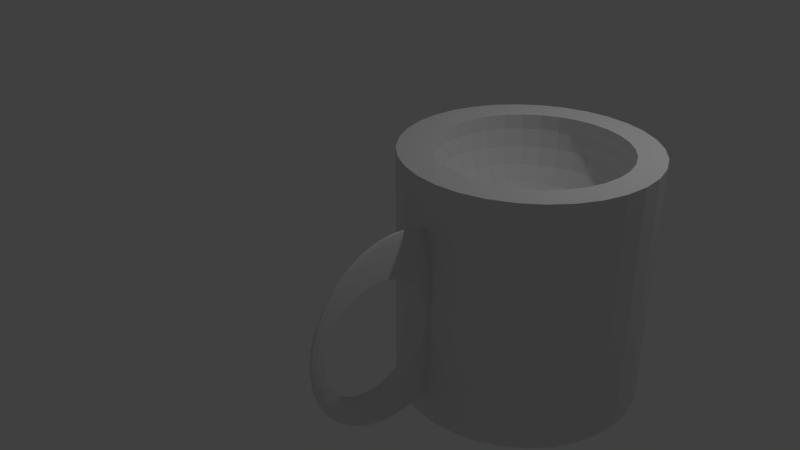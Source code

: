 # Source: Mug.blend  (saved by Blender 2.79.0; exported with 4.5.12 LTS)
import bpy
from mathutils import Matrix  # noqa: F401  (used for matrix-valued properties, if any)

bpy.ops.wm.read_factory_settings(use_empty=True)
scene = bpy.context.scene
scene.name = 'Scene'

# ---- collections
col_collection_1 = bpy.data.collections.new('Collection 1'); scene.collection.children.link(col_collection_1)

# ---- world
world_world = bpy.data.worlds.new('World'); scene.world = world_world
world_world.color = (0.05088, 0.05088, 0.05088)
world_world.use_sun_shadow = False
world_world.sun_shadow_jitter_overblur = 0.0
world_world.cycles.sampling_method = 'MANUAL'

# ---- cameras
cam_camera = bpy.data.cameras.new('Camera')
cam_camera.clip_end = 100.0
cam_camera.lens = 35.0
cam_camera.sensor_width = 32.0
cam_camera.sensor_height = 18.0
cam_camera.ortho_scale = 7.314
cam_camera.dof.focus_distance = 0.0
cam_camera.dof.aperture_fstop = 128.0

# ---- lights
light_lamp = bpy.data.lights.new('Lamp', 'POINT')
light_lamp.transmission_factor = 0.0
light_lamp.cutoff_distance = 30.0
light_lamp.energy = 100.0
light_lamp.shadow_buffer_clip_start = 1.001
light_lamp.shadow_soft_size = 0.1
light_lamp.shadow_maximum_resolution = 0.006
light_lamp.use_absolute_resolution = True

# ---- meshes
me_circle = bpy.data.meshes.new('Circle')
me_circle.from_pydata([(0.0, 1.0, 0.0), (-0.1951, 0.9808, 0.0), (-0.3827, 0.9239, 0.0), (-0.5556, 0.8315, 0.0), (-0.7071, 0.7071, 0.0), (-0.8315, 0.5556, 0.0), (-0.9239, 0.3827, 0.0), (-0.9808, 0.1951, 0.0), (-1.0, 7.55e-08, 0.0), (-0.9808, -0.1951, 0.0), (-0.9239, -0.3827, 0.0), (-0.8315, -0.5556, 0.0), (-0.7071, -0.7071, 0.0), (-0.5556, -0.8315, 0.0), (-0.3827, -0.9239, 0.0), (-0.1951, -0.9808, 0.0), (3.258e-07, -1.0, 0.0), (0.1951, -0.9808, 0.0), (0.3827, -0.9239, 0.0), (0.5556, -0.8315, 0.0), (0.7071, -0.7071, 0.0), (0.8315, -0.5556, 0.0), (0.9239, -0.3827, 0.0), (0.9808, -0.1951, 0.0), (1.0, 9.656e-07, 0.0), (0.9808, 0.1951, 0.0), (0.9239, 0.3827, 0.0), (0.8315, 0.5556, 0.0), (0.7071, 0.7071, 0.0), (0.5556, 0.8315, 0.0), (0.3827, 0.9239, 0.0), (0.1951, 0.9808, 0.0)], [(1, 0), (2, 1), (3, 2), (4, 3), (5, 4), (6, 5), (7, 6), (8, 7), (9, 8), (10, 9), (11, 10), (12, 11), (13, 12), (14, 13), (15, 14), (16, 15), (17, 16), (18, 17), (19, 18), (20, 19), (21, 20), (22, 21), (23, 22), (24, 23), (25, 24), (26, 25), (27, 26), (28, 27), (29, 28), (30, 29), (31, 30), (0, 31)], [])
me_circle.use_remesh_preserve_volume = False
me_circle.use_remesh_preserve_attributes = False
me_circle.use_mirror_vertex_groups = False
me_circle.update()
me_sphere = bpy.data.meshes.new('Sphere')
me_sphere.from_pydata([(0.428, -0.1401, 0.607), (0.428, -0.02584, 0.5723), (0.428, 0.07948, 0.516), (0.428, 0.1718, 0.4402), (0.428, 0.2476, 0.3479), (0.428, 0.3039, 0.2426), (0.428, 0.3385, 0.1283), (0.428, 0.3502, 0.009466), (0.428, 0.3385, -0.1094), (0.428, 0.07948, -0.4971), (0.1069, -0.1424, 0.607), (-0.2019, -0.03032, 0.5723), (-0.4864, 0.07298, 0.516), (-0.7359, 0.1635, 0.4402), (-0.7359, 0.1635, -0.4213), (-0.4864, 0.07298, -0.4971), (-0.2019, -0.03032, -0.5534), (0.1069, -0.1424, -0.588), (-0.2019, -0.1492, 0.607), (-0.8075, -0.04358, 0.5723), (-0.8075, -0.04358, -0.5534), (-0.2019, -0.1492, -0.588), (-0.4864, -0.1601, 0.607), (-0.4864, -0.1601, -0.588), (-0.7359, -0.1749, 0.607), (-0.7359, -0.1749, -0.588), (-0.4864, -0.3578, 0.607), (-0.4864, -0.3578, -0.588), (0.428, -0.259, -0.5997), (-0.2019, -0.3688, 0.607), (-0.2019, -0.3688, -0.588), (0.1069, -0.3755, 0.607), (-0.2019, -0.4876, 0.5723), (-0.4864, -0.5909, 0.516), (-0.4864, -0.5909, -0.4971), (-0.2019, -0.4876, -0.5534), (0.1069, -0.3755, -0.588), (0.428, -0.3778, 0.607), (0.428, -0.4921, 0.5723), (0.428, -0.5974, 0.516), (0.428, -0.6897, 0.4402), (0.428, -0.7655, 0.3479), (0.428, -0.8218, 0.2426), (0.428, -0.8565, 0.1283), (0.428, -0.8682, 0.009466), (0.428, -0.8565, -0.1094), (0.428, -0.8218, -0.2237), (0.428, -0.7655, -0.329), (0.428, -0.6897, -0.4213), (0.428, -0.5974, -0.4971), (0.428, -0.4921, -0.5534), (0.428, -0.3778, -0.588), (0.428, -0.259, 0.6187), (0.7491, -0.1424, 0.607), (0.7491, -0.1424, -0.588), (0.428, 0.3039, -0.2237), (0.428, 0.2476, -0.329), (0.428, 0.1718, -0.4213), (0.428, -0.02584, -0.5534), (0.428, -0.1401, -0.588), (0.0, 0.1951, 0.9808), (0.0, 0.3827, 0.9239), (0.0, 0.5556, 0.8315), (0.0, 0.7071, 0.7071), (0.0, 0.8315, 0.5556), (0.0, 0.9239, 0.3827), (0.0, 0.9808, 0.1951), (0.0, 1.0, 7.55e-08), (0.0, 0.9808, -0.1951), (0.0, 0.5556, -0.8315), (0.03806, 0.1913, 0.9808), (0.07466, 0.3753, 0.9239), (0.1084, 0.5449, 0.8315), (0.1379, 0.6935, 0.7071), (0.1622, 0.8155, 0.5556), (0.1802, 0.9061, 0.3827), (0.1913, 0.9619, 0.1951), (0.1951, 0.9808, 7.55e-08), (0.1913, 0.9619, -0.1951), (0.1802, 0.9061, -0.3827), (0.1622, 0.8155, -0.5556), (0.1379, 0.6935, -0.7071), (0.1084, 0.5449, -0.8315), (0.07466, 0.3753, -0.9239), (0.03806, 0.1913, -0.9808), (0.07466, 0.1802, 0.9808), (0.1464, 0.3536, 0.9239), (0.2126, 0.5133, 0.8315), (0.2706, 0.6533, 0.7071), (0.3182, 0.7682, 0.5556), (0.3536, 0.8536, 0.3827), (0.3753, 0.9061, 0.1951), (0.3827, 0.9239, 7.55e-08), (0.3753, 0.9061, -0.1951), (0.3536, 0.8536, -0.3827), (0.3182, 0.7682, -0.5556), (0.2706, 0.6533, -0.7071), (0.2126, 0.5133, -0.8315), (0.1464, 0.3536, -0.9239), (0.07466, 0.1802, -0.9808), (0.1084, 0.1622, 0.9808), (0.2126, 0.3182, 0.9239), (0.3087, 0.4619, 0.8315), (0.3928, 0.5879, 0.7071), (0.4619, 0.6913, 0.5556), (0.5133, 0.7682, 0.3827), (0.5449, 0.8155, 0.1951), (0.5556, 0.8315, 7.55e-08), (0.5449, 0.8155, -0.1951), (0.5133, 0.7682, -0.3827), (0.4619, 0.6913, -0.5556), (0.3928, 0.5879, -0.7071), (0.3087, 0.4619, -0.8315), (0.2126, 0.3182, -0.9239), (0.1084, 0.1622, -0.9808), (0.1379, 0.1379, 0.9808), (0.2706, 0.2706, 0.9239), (0.3928, 0.3928, 0.8315), (0.5, 0.5, 0.7071), (0.5879, 0.5879, 0.5556), (0.6533, 0.6533, 0.3827), (0.6935, 0.6935, 0.1951), (0.7071, 0.7071, 7.55e-08), (0.6935, 0.6935, -0.1951), (0.6533, 0.6533, -0.3827), (0.5879, 0.5879, -0.5556), (0.5, 0.5, -0.7071), (0.3928, 0.3928, -0.8315), (0.2706, 0.2706, -0.9239), (0.1379, 0.1379, -0.9808), (0.1622, 0.1084, 0.9808), (0.3182, 0.2126, 0.9239), (0.4619, 0.3087, 0.8315), (0.5879, 0.3928, 0.7071), (0.6913, 0.4619, 0.5556), (0.7682, 0.5133, 0.3827), (0.8155, 0.5449, 0.1951), (0.8315, 0.5556, 7.55e-08), (0.8155, 0.5449, -0.1951), (0.7682, 0.5133, -0.3827), (0.6913, 0.4619, -0.5556), (0.5879, 0.3928, -0.7071), (0.4619, 0.3087, -0.8315), (0.3182, 0.2126, -0.9239), (0.1622, 0.1084, -0.9808), (0.1802, 0.07466, 0.9808), (0.3536, 0.1464, 0.9239), (0.5133, 0.2126, 0.8315), (0.6533, 0.2706, 0.7071), (0.7682, 0.3182, 0.5556), (0.8536, 0.3536, 0.3827), (0.9061, 0.3753, 0.1951), (0.9239, 0.3827, 7.55e-08), (0.9061, 0.3753, -0.1951), (0.8536, 0.3536, -0.3827), (0.7682, 0.3182, -0.5556), (0.6533, 0.2706, -0.7071), (0.5133, 0.2126, -0.8315), (0.3536, 0.1464, -0.9239), (0.1802, 0.07466, -0.9808), (0.1913, 0.03806, 0.9808), (0.3753, 0.07466, 0.9239), (0.5449, 0.1084, 0.8315), (0.6935, 0.1379, 0.7071), (0.8155, 0.1622, 0.5556), (0.8155, 0.1622, -0.5556), (0.6935, 0.1379, -0.7071), (0.5449, 0.1084, -0.8315), (0.3753, 0.07466, -0.9239), (0.1913, 0.03806, -0.9808), (0.1951, -3.266e-07, 0.9808), (0.3827, -3.192e-07, 0.9239), (0.5556, -3.117e-07, 0.8315), (0.7071, -3.192e-07, 0.7071), (0.8315, -3.341e-07, -0.5556), (0.7071, -3.192e-07, -0.7071), (0.5556, -3.415e-07, -0.8315), (0.3827, -3.043e-07, -0.9239), (0.1951, -3.08e-07, -0.9808), (0.1913, -0.03806, 0.9808), (0.3753, -0.07466, 0.9239), (0.5449, -0.1084, 0.8315), (0.6935, -0.138, 0.7071), (0.6935, -0.138, -0.7071), (0.5449, -0.1084, -0.8315), (0.3753, -0.07466, -0.9239), (0.1913, -0.03806, -0.9808), (0.1802, -0.07466, 0.9808), (0.3536, -0.1464, 0.9239), (0.5133, -0.2126, 0.8315), (0.6533, -0.2706, 0.7071), (0.6533, -0.2706, -0.7071), (0.5133, -0.2126, -0.8315), (0.3536, -0.1464, -0.9239), (0.1802, -0.07466, -0.9808), (0.1622, -0.1084, 0.9808), (0.3182, -0.2126, 0.9239), (0.4619, -0.3087, 0.8315), (0.5879, -0.3928, 0.7071), (0.5879, -0.3928, -0.7071), (0.4619, -0.3087, -0.8315), (0.3182, -0.2126, -0.9239), (0.1622, -0.1084, -0.9808), (0.1379, -0.138, 0.9808), (0.2706, -0.2706, 0.9239), (0.3928, -0.3928, 0.8315), (0.5, -0.5, 0.7071), (0.5879, -0.5879, 0.5556), (0.5879, -0.5879, -0.5556), (0.5, -0.5, -0.7071), (0.3928, -0.3928, -0.8315), (0.2706, -0.2706, -0.9239), (0.1379, -0.138, -0.9808), (0.1084, -0.1622, 0.9808), (0.2126, -0.3182, 0.9239), (0.3087, -0.4619, 0.8315), (0.3928, -0.5879, 0.7071), (0.4619, -0.6913, 0.5556), (0.5133, -0.7682, 0.3827), (0.5133, -0.7682, -0.3827), (0.4619, -0.6913, -0.5556), (0.3928, -0.5879, -0.7071), (0.3087, -0.4619, -0.8315), (0.2126, -0.3182, -0.9239), (0.1084, -0.1622, -0.9808), (0.0, -3.258e-07, -1.0), (0.07466, -0.1802, 0.9808), (0.1464, -0.3536, 0.9239), (0.2126, -0.5133, 0.8315), (0.2706, -0.6533, 0.7071), (0.3182, -0.7682, 0.5556), (0.3536, -0.8536, 0.3827), (0.3753, -0.9061, 0.1951), (0.3827, -0.9239, 7.55e-08), (0.3753, -0.9061, -0.1951), (0.3536, -0.8536, -0.3827), (0.3182, -0.7682, -0.5556), (0.2706, -0.6533, -0.7071), (0.2126, -0.5133, -0.8315), (0.1464, -0.3536, -0.9239), (0.07466, -0.1802, -0.9808), (0.03806, -0.1913, 0.9808), (0.07466, -0.3753, 0.9239), (0.1084, -0.5449, 0.8315), (0.1379, -0.6935, 0.7071), (0.1622, -0.8155, 0.5556), (0.1802, -0.9061, 0.3827), (0.1913, -0.9619, 0.1951), (0.1951, -0.9808, 7.55e-08), (0.1913, -0.9619, -0.1951), (0.1802, -0.9061, -0.3827), (0.1622, -0.8155, -0.5556), (0.1379, -0.6935, -0.7071), (0.1084, -0.5449, -0.8315), (0.07466, -0.3753, -0.9239), (0.03806, -0.1913, -0.9808), (-7.212e-09, -0.1951, 0.9808), (4.122e-08, -0.3827, 0.9239), (2.632e-08, -0.5556, 0.8315), (-2.584e-08, -0.7071, 0.7071), (-8.544e-08, -0.8315, 0.5556), (6.357e-08, -0.9239, 0.3827), (-8.544e-08, -0.9808, 0.1951), (-1.003e-07, -1.0, 7.55e-08), (-8.544e-08, -0.9808, -0.1951), (6.357e-08, -0.9239, -0.3827), (-8.544e-08, -0.8315, -0.5556), (-2.584e-08, -0.7071, -0.7071), (-1.094e-08, -0.5556, -0.8315), (3.964e-09, -0.3827, -0.9239), (3.964e-09, -0.1951, -0.9808), (-0.03806, -0.1913, 0.9808), (-0.07466, -0.3753, 0.9239), (-0.1084, -0.5449, 0.8315), (-0.1379, -0.6935, 0.7071), (-0.1622, -0.8155, 0.5556), (-0.1802, -0.9061, 0.3827), (-0.1913, -0.9619, 0.1951), (-0.1951, -0.9808, 7.55e-08), (-0.1913, -0.9619, -0.1951), (-0.1802, -0.9061, -0.3827), (-0.1622, -0.8155, -0.5556), (-0.1379, -0.6935, -0.7071), (-0.1084, -0.5449, -0.8315), (-0.07466, -0.3753, -0.9239), (-0.03806, -0.1913, -0.9808), (-0.07466, -0.1802, 0.9808), (-0.1464, -0.3536, 0.9239), (-0.2126, -0.5133, 0.8315), (-0.2706, -0.6533, 0.7071), (-0.3182, -0.7682, 0.5556), (-0.3536, -0.8536, 0.3827), (-0.3753, -0.9061, 0.1951), (-0.3827, -0.9239, 7.55e-08), (-0.3753, -0.9061, -0.1951), (-0.3536, -0.8536, -0.3827), (-0.3182, -0.7682, -0.5556), (-0.2706, -0.6533, -0.7071), (-0.2126, -0.5133, -0.8315), (-0.1464, -0.3536, -0.9239), (-0.07466, -0.1802, -0.9808), (-0.1084, -0.1622, 0.9808), (-0.2126, -0.3182, 0.9239), (-0.3087, -0.4619, 0.8315), (-0.3928, -0.5879, 0.7071), (-0.4619, -0.6913, 0.5556), (-0.5133, -0.7682, 0.3827), (-0.5133, -0.7682, -0.3827), (-0.4619, -0.6913, -0.5556), (-0.3928, -0.5879, -0.7071), (-0.3087, -0.4619, -0.8315), (-0.2126, -0.3182, -0.9239), (-0.1084, -0.1622, -0.9808), (-2.304e-07, -5.562e-07, 1.0), (-0.1379, -0.138, 0.9808), (-0.2706, -0.2706, 0.9239), (-0.3928, -0.3928, 0.8315), (-0.5, -0.5, 0.7071), (-0.5879, -0.5879, 0.5556), (-0.5879, -0.5879, -0.5556), (-0.5, -0.5, -0.7071), (-0.3928, -0.3928, -0.8315), (-0.2706, -0.2706, -0.9239), (-0.1379, -0.1379, -0.9808), (-0.1622, -0.1084, 0.9808), (-0.3182, -0.2126, 0.9239), (-0.4619, -0.3087, 0.8315), (-0.5879, -0.3928, 0.7071), (-0.5879, -0.3928, -0.7071), (-0.4619, -0.3087, -0.8315), (-0.3182, -0.2126, -0.9239), (-0.1622, -0.1084, -0.9808), (-0.1802, -0.07466, 0.9808), (-0.3536, -0.1464, 0.9239), (-0.5133, -0.2126, 0.8315), (-0.6533, -0.2706, 0.7071), (-0.6533, -0.2706, -0.7071), (-0.5133, -0.2126, -0.8315), (-0.3536, -0.1464, -0.9239), (-0.1802, -0.07466, -0.9808), (-0.1913, -0.03806, 0.9808), (-0.3753, -0.07466, 0.9239), (-0.5449, -0.1084, 0.8315), (-0.6935, -0.1379, 0.7071), (-0.6935, -0.1379, -0.7071), (-0.5449, -0.1084, -0.8315), (-0.3753, -0.07466, -0.9239), (-0.1913, -0.03806, -0.9808), (-0.1951, -3.117e-07, 0.9808), (-0.3827, -2.819e-07, 0.9239), (-0.5556, -2.819e-07, 0.8315), (-0.7071, -1.851e-07, 0.7071), (-0.8315, -1.404e-07, 0.5556), (-0.8315, -1.404e-07, -0.5556), (-0.7071, -1.851e-07, -0.7071), (-0.5556, -2.596e-07, -0.8315), (-0.3827, -2.521e-07, -0.9239), (-0.1951, -3.155e-07, -0.9808), (-0.1913, 0.03806, 0.9808), (-0.3753, 0.07466, 0.9239), (-0.5449, 0.1084, 0.8315), (-0.6935, 0.1379, 0.7071), (-0.8155, 0.1622, 0.5556), (-0.8155, 0.1622, -0.5556), (-0.6935, 0.1379, -0.7071), (-0.5449, 0.1084, -0.8315), (-0.3753, 0.07466, -0.9239), (-0.1913, 0.03806, -0.9808), (-0.1802, 0.07466, 0.9808), (-0.3536, 0.1464, 0.9239), (-0.5133, 0.2126, 0.8315), (-0.6533, 0.2706, 0.7071), (-0.7682, 0.3182, 0.5556), (-0.8536, 0.3536, 0.3827), (-0.9061, 0.3753, 0.1951), (-0.9239, 0.3827, 7.55e-08), (-0.9061, 0.3753, -0.1951), (-0.8536, 0.3536, -0.3827), (-0.7682, 0.3182, -0.5556), (-0.6533, 0.2706, -0.7071), (-0.5133, 0.2126, -0.8315), (-0.3536, 0.1464, -0.9239), (-0.1802, 0.07466, -0.9808), (-0.1622, 0.1084, 0.9808), (-0.3182, 0.2126, 0.9239), (-0.4619, 0.3087, 0.8315), (-0.5879, 0.3928, 0.7071), (-0.6913, 0.4619, 0.5556), (-0.7682, 0.5133, 0.3827), (-0.8155, 0.5449, 0.1951), (-0.8315, 0.5556, 7.55e-08), (-0.8155, 0.5449, -0.1951), (-0.7682, 0.5133, -0.3827), (-0.6913, 0.4619, -0.5556), (-0.5879, 0.3928, -0.7071), (-0.4619, 0.3087, -0.8315), (-0.3182, 0.2126, -0.9239), (-0.1622, 0.1084, -0.9808), (-0.1379, 0.1379, 0.9808), (-0.2706, 0.2706, 0.9239), (-0.3928, 0.3928, 0.8315), (-0.5, 0.5, 0.7071), (-0.5879, 0.5879, 0.5556), (-0.6533, 0.6533, 0.3827), (-0.6935, 0.6935, 0.1951), (-0.7071, 0.7071, 7.55e-08), (-0.6935, 0.6935, -0.1951), (-0.6533, 0.6533, -0.3827), (-0.5879, 0.5879, -0.5556), (-0.5, 0.5, -0.7071), (-0.3928, 0.3928, -0.8315), (-0.2706, 0.2706, -0.9239), (-0.1379, 0.1379, -0.9808), (-0.1084, 0.1622, 0.9808), (-0.2126, 0.3182, 0.9239), (-0.3087, 0.4619, 0.8315), (-0.3928, 0.5879, 0.7071), (-0.4619, 0.6913, 0.5556), (-0.5133, 0.7682, 0.3827), (-0.5449, 0.8155, 0.1951), (-0.5556, 0.8315, 7.55e-08), (-0.5449, 0.8155, -0.1951), (-0.5133, 0.7682, -0.3827), (-0.4619, 0.6913, -0.5556), (-0.3928, 0.5879, -0.7071), (-0.3087, 0.4619, -0.8315), (-0.2126, 0.3182, -0.9239), (-0.1084, 0.1622, -0.9808), (-0.07466, 0.1802, 0.9808), (-0.1464, 0.3536, 0.9239), (-0.2126, 0.5133, 0.8315), (-0.2706, 0.6533, 0.7071), (-0.3182, 0.7682, 0.5556), (-0.3536, 0.8536, 0.3827), (-0.3753, 0.9061, 0.1951), (-0.3827, 0.9239, 7.55e-08), (-0.3753, 0.9061, -0.1951), (-0.3536, 0.8536, -0.3827), (-0.3182, 0.7682, -0.5556), (-0.2706, 0.6533, -0.7071), (-0.2126, 0.5133, -0.8315), (-0.1464, 0.3536, -0.9239), (-0.07466, 0.1802, -0.9808), (-0.03806, 0.1913, 0.9808), (-0.07466, 0.3753, 0.9239), (-0.1084, 0.5449, 0.8315), (-0.1379, 0.6935, 0.7071), (-0.1622, 0.8155, 0.5556), (-0.1802, 0.9061, 0.3827), (-0.1913, 0.9619, 0.1951), (-0.1951, 0.9808, 7.55e-08), (-0.1913, 0.9619, -0.1951), (-0.1802, 0.9061, -0.3827), (-0.1622, 0.8155, -0.5556), (-0.1379, 0.6935, -0.7071), (-0.1084, 0.5449, -0.8315), (-0.07466, 0.3753, -0.9239), (-0.03806, 0.1913, -0.9808), (6.357e-08, 0.9239, -0.3827), (2.722e-07, 0.8315, -0.5556), (1.53e-07, 0.7071, -0.7071), (7.847e-08, 0.3827, -0.9239), (1.514e-08, 0.1951, -0.9808), (0.7258, -0.2912, 0.6149), (0.7238, -0.2998, 0.6141), (0.7193, -0.3098, 0.6133), (0.7548, -0.202, 0.6126), (0.7462, -0.2246, 0.6146), (0.6502, -0.4905, 0.5723), (0.6422, -0.5219, 0.5556), (0.6084, -0.5961, 0.516), (0.6059, -0.6059, 0.508), (0.8451, 0.07652, 0.516), (0.6215, -0.596, -0.4971), (0.6163, -0.6163, -0.4804), (0.6981, -0.357, 0.6088), (0.7791, -0.1315, 0.6036), (0.7752, -0.143, 0.607), (0.8312, 0.002579, 0.5556), (0.8303, -3.34e-07, 0.557), (0.8149, -0.02859, 0.5723), (0.8552, 0.07645, -0.4971), (0.8409, -3.235e-07, -0.538), (0.8298, -0.0287, -0.5534), (0.7416, -0.2929, -0.5957), (0.7386, -0.3059, -0.5946), (0.7356, -0.3126, -0.594), (0.7721, -0.199, -0.5933), (0.7631, -0.2227, -0.5954), (0.7733, -0.1538, 0.608), (0.6713, -0.4485, 0.585), (0.6897, -0.376, 0.607), (0.6695, -0.4904, -0.5534), (0.7073, -0.3758, -0.588), (0.6863, -0.4586, -0.563), (0.674, -0.4831, -0.5556), (0.7132, -0.3625, -0.5893), (0.7907, -0.1433, -0.588), (0.7883, -0.1568, -0.5893), (0.7969, -0.125, -0.5827), (0.8279, -0.03597, -0.5556), (-0.7669, -0.1777, 0.607), (-0.7583, -0.2017, 0.6085), (-0.7507, -0.2237, 0.6096), (-0.7447, -0.2421, 0.6102), (-0.7081, -0.341, 0.6072), (-0.7209, -0.3144, 0.6088), (-0.7294, -0.2936, 0.6098), (-0.7274, -0.3013, 0.6094), (-0.7394, -0.259, 0.6104), (-0.7344, -0.2757, 0.6102), (-0.7064, -0.3448, 0.607), (-0.4973, -0.8616, 0.009466), (-0.501, -0.8606, 7.55e-08), (-0.5506, -0.7585, -0.329), (-0.5692, -0.6826, 0.4402), (-0.5599, -0.7299, 0.3827), (-0.5415, -0.7586, 0.3479), (-0.4984, -0.8499, -0.1094), (-0.4944, -0.8499, 0.1283), (-0.6102, -0.6358, -0.4595), (-0.5853, -0.6825, -0.4213), (-0.579, -0.7143, -0.3827), (-0.9157, 0.2943, 0.2426), (-0.761, -0.2419, -0.5911), (-0.7671, -0.2232, -0.5905), (-0.929, 0.3289, -0.1094), (-0.7455, -0.2941, -0.5907), (-0.742, -0.3073, -0.5901), (-0.7381, -0.3152, -0.5898), (-0.8995, 0.2381, 0.3479), (-0.7245, -0.3437, -0.588), (-0.7252, -0.3422, -0.5881), (-0.7506, -0.2759, -0.5912), (-0.937, 0.3396, 7.55e-08), (-0.9357, 0.3405, 0.009466), (-0.9271, 0.3289, 0.1283), (-0.8983, 0.2225, 0.367), (-0.7748, -0.2009, -0.5894), (-0.7556, -0.259, -0.5913), (-0.7827, -0.179, -0.588), (-0.9217, 0.2943, -0.2237), (-0.9281, 0.3029, -0.1951), (-0.9264, 0.3086, 0.1951), (-0.5968, -0.631, 0.4825), (-0.9055, 0.2381, -0.329), (-0.5296, -0.8237, -0.1951), (-0.5275, -0.815, -0.2237), (-0.5361, -0.8023, -0.2472), (-0.5152, -0.8151, 0.2426), (-0.5187, -0.8295, 0.1951), (-0.53, -0.7933, 0.2832), (-0.9044, 0.2247, -0.3453), (-0.6914, -0.4541, -0.56), (-0.6896, -0.4608, -0.5581), (-0.6852, -0.4695, -0.5556), (-0.6804, -0.4771, -0.5534), (-0.6283, -0.5878, -0.4971), (-0.6609, -0.4776, 0.5723), (-0.6745, -0.4512, 0.5799), (-0.6517, -0.5103, 0.5556), (-0.7122, -0.3822, -0.5791), (-0.6747, -0.4508, 0.58), (-0.8134, -0.04381, 0.5723), (-0.7864, -0.1277, 0.5951), (-0.6194, -0.6194, -0.4723), (-0.8027, -0.126, -0.5756), (-0.7933, -0.1578, -0.5832), (-0.8263, -0.05253, -0.5556), (-0.8283, -0.04438, -0.5534), (-0.615, -0.5881, 0.516), (-0.6091, -0.6091, 0.4995), (-0.8564, 0.06488, -0.4971), (-0.8448, -1.663e-07, -0.5305), (-0.83, -0.03968, -0.5511), (-0.8773, 0.1604, 0.4402), (-0.8462, 0.0651, 0.516), (-0.8347, -1.466e-07, 0.5496), (-0.8303, -0.01155, 0.5556), (-0.8141, -0.04244, 0.5716), (-0.695, -0.3803, 0.5987), (-0.7694, -0.1725, 0.6059), (-0.7784, -0.1548, 0.6016), (-0.7864, -0.1713, -0.5865), (-0.8858, 0.1762, 0.4216), (-0.8974, 0.2091, 0.3827), (-0.8875, 0.1602, -0.4213), (-0.9023, 0.1928, -0.3827), (-0.8972, 0.1785, -0.3996), (0.4829, -0.8561, 0.1283), (0.4857, -0.8678, 0.009466), (0.7504, -0.259, -0.5974), (0.749, -0.2636, -0.5974), (0.7519, -0.2543, -0.5974), (0.9271, 0.335, -0.1094), (0.9338, 0.3466, 0.009466), (0.9252, 0.335, 0.1283), (0.9351, 0.3457, 7.55e-08), (0.7329, -0.2633, 0.6165), (0.7315, -0.268, 0.6163), (0.7371, -0.2497, 0.6163), (0.7355, -0.2546, 0.6164), (0.4895, -0.8668, 7.55e-08), (0.4869, -0.856, -0.1094), (0.7535, -0.2492, -0.5972), (0.7477, -0.2685, -0.5973), (0.9139, 0.3004, 0.2426), (0.9263, 0.309, -0.1951), (0.9199, 0.3004, -0.2237), (0.9245, 0.3147, 0.1951), (0.7301, -0.2735, 0.6161), (0.7391, -0.244, 0.616), (0.534, -0.7647, 0.3479), (0.516, -0.8212, -0.2237), (0.5325, -0.7969, -0.2689), (0.5264, -0.7878, 0.3049), (0.5037, -0.8213, 0.2426), (0.5431, -0.7647, -0.329), (0.5181, -0.8298, -0.1951), (0.5072, -0.8356, 0.1951), (0.7556, -0.2432, -0.5969), (0.7461, -0.2743, -0.597), (0.8977, 0.2442, 0.3479), (0.7283, -0.2807, 0.6156), (0.7419, -0.2363, 0.6155), (0.7442, -0.2818, -0.5966), (0.7585, -0.2351, -0.5964), (0.9037, 0.2442, -0.329), (0.9001, 0.2001, -0.3827), (0.8915, 0.1773, -0.4105), (0.8866, 0.1685, -0.4213), (0.8954, 0.2157, 0.3827), (0.8801, 0.1751, 0.4323), (0.8765, 0.1686, 0.4402), (0.5618, -0.6888, 0.4402), (0.5715, -0.7204, -0.3827), (0.5778, -0.6887, -0.4213), (0.5524, -0.7361, 0.3827), (0.7342, -0.259, 0.6165)], [], [(8, 7, 535, 534, 526), (1, 0, 10, 11), (55, 8, 526, 542, 541), (2, 1, 11, 12), (56, 55, 541, 545), (3, 2, 12, 13), (57, 56, 545, 552, 14), (4, 3, 13, 537, 530), (9, 57, 14, 15), (5, 4, 530, 523), (58, 9, 15, 16), (6, 5, 523, 543, 536), (59, 58, 16, 17), (7, 6, 536, 535), (0, 52, 10), (28, 59, 17), (17, 16, 20, 21), (10, 52, 18), (28, 17, 21), (11, 10, 18, 19), (12, 11, 19, 579, 578, 577, 576), (13, 12, 576, 575), (14, 552, 587, 588, 586), (15, 14, 586, 572), (16, 15, 572, 573, 574, 20), (20, 574, 569), (21, 20, 569, 568, 566, 23), (18, 52, 22), (28, 21, 23), (19, 18, 22, 564, 563), (22, 52, 24), (28, 23, 25), (23, 566, 567, 583, 25), (25, 583, 540), (24, 52, 502, 501), (28, 25, 540, 538), (28, 538, 525), (28, 525, 524), (28, 524, 539), (28, 539, 533), (28, 533, 527), (28, 527, 528, 529), (28, 529, 532), (28, 532, 531, 27), (27, 561, 553, 30), (26, 52, 29), (28, 27, 30), (29, 52, 31), (28, 30, 36), (30, 553, 554, 555, 556, 35, 36), (34, 520, 521, 48, 49), (35, 34, 49, 50), (36, 35, 50, 51), (31, 52, 37), (28, 36, 51), (32, 31, 37, 38), (33, 32, 38, 39), (37, 52, 475, 491), (28, 51, 493, 496), (45, 44, 590, 602, 603), (38, 37, 491, 490, 468), (46, 45, 603, 618, 613), (39, 38, 468, 469, 470), (47, 46, 613, 614, 617), (40, 39, 470, 471, 634), (48, 47, 617, 635, 636), (41, 40, 634, 637, 612), (49, 48, 636, 474, 473), (42, 41, 612, 615, 616), (50, 49, 473, 492), (43, 42, 616, 619, 589), (51, 50, 492, 495, 494, 493), (44, 43, 589, 590), (28, 496, 486), (28, 486, 485, 484), (28, 484, 625), (28, 625, 621), (28, 621, 605), (28, 605, 592), (28, 592, 591), (28, 591, 593), (28, 593, 604), (28, 604, 620), (28, 620, 626), (28, 626, 488), (28, 488, 487), (28, 487, 498, 497, 54), (54, 499, 500, 483, 58, 59), (53, 52, 0), (28, 54, 59), (67, 66, 76, 77), (60, 313, 70), (225, 462, 84), (68, 67, 77, 78), (61, 60, 70, 71), (458, 68, 78, 79), (62, 61, 71, 72), (459, 458, 79, 80), (63, 62, 72, 73), (460, 459, 80, 81), (64, 63, 73, 74), (69, 460, 81, 82), (65, 64, 74, 75), (461, 69, 82, 83), (66, 65, 75, 76), (462, 461, 83, 84), (76, 75, 90, 91), (84, 83, 98, 99), (77, 76, 91, 92), (70, 313, 85), (225, 84, 99), (78, 77, 92, 93), (71, 70, 85, 86), (79, 78, 93, 94), (72, 71, 86, 87), (80, 79, 94, 95), (73, 72, 87, 88), (81, 80, 95, 96), (74, 73, 88, 89), (82, 81, 96, 97), (75, 74, 89, 90), (83, 82, 97, 98), (95, 94, 109, 110), (88, 87, 102, 103), (96, 95, 110, 111), (89, 88, 103, 104), (97, 96, 111, 112), (90, 89, 104, 105), (98, 97, 112, 113), (91, 90, 105, 106), (99, 98, 113, 114), (92, 91, 106, 107), (85, 313, 100), (225, 99, 114), (93, 92, 107, 108), (86, 85, 100, 101), (94, 93, 108, 109), (87, 86, 101, 102), (114, 113, 128, 129), (107, 106, 121, 122), (100, 313, 115), (225, 114, 129), (108, 107, 122, 123), (101, 100, 115, 116), (109, 108, 123, 124), (102, 101, 116, 117), (110, 109, 124, 125), (103, 102, 117, 118), (111, 110, 125, 126), (104, 103, 118, 119), (112, 111, 126, 127), (105, 104, 119, 120), (113, 112, 127, 128), (106, 105, 120, 121), (118, 117, 132, 133), (126, 125, 140, 141), (119, 118, 133, 134), (127, 126, 141, 142), (120, 119, 134, 135), (128, 127, 142, 143), (121, 120, 135, 136), (129, 128, 143, 144), (122, 121, 136, 137), (115, 313, 130), (225, 129, 144), (123, 122, 137, 138), (116, 115, 130, 131), (124, 123, 138, 139), (117, 116, 131, 132), (125, 124, 139, 140), (137, 136, 151, 152), (130, 313, 145), (225, 144, 159), (138, 137, 152, 153), (131, 130, 145, 146), (139, 138, 153, 154), (132, 131, 146, 147), (140, 139, 154, 155), (133, 132, 147, 148), (141, 140, 155, 156), (134, 133, 148, 149), (142, 141, 156, 157), (135, 134, 149, 150), (143, 142, 157, 158), (136, 135, 150, 151), (144, 143, 158, 159), (156, 155, 165, 166), (149, 148, 163, 164), (157, 156, 166, 167), (150, 149, 164, 632, 631), (158, 157, 167, 168), (151, 150, 631, 622, 606, 609), (159, 158, 168, 169), (152, 151, 609, 596, 595, 597), (145, 313, 160), (225, 159, 169), (153, 152, 597, 594, 607), (146, 145, 160, 161), (154, 153, 607, 608, 627, 628), (147, 146, 161, 162), (155, 154, 628, 629, 165), (148, 147, 162, 163), (225, 169, 178), (161, 160, 170, 171), (162, 161, 171, 172), (165, 629, 630, 481, 482, 174), (163, 162, 172, 173), (166, 165, 174, 175), (164, 163, 173, 479, 478), (167, 166, 175, 176), (168, 167, 176, 177), (169, 168, 177, 178), (160, 313, 170), (176, 175, 183, 184), (177, 176, 184, 185), (178, 177, 185, 186), (170, 313, 179), (225, 178, 186), (171, 170, 179, 180), (172, 171, 180, 181), (174, 482, 483, 500), (173, 172, 181, 182), (175, 174, 500, 499, 497, 498, 183), (180, 179, 187, 188), (181, 180, 188, 189), (182, 181, 189, 190), (183, 498, 487, 488, 626, 620, 604, 593, 591, 592, 605, 621, 625, 484, 485, 191), (184, 183, 191, 192), (185, 184, 192, 193), (186, 185, 193, 194), (179, 313, 187), (225, 186, 194), (193, 192, 200, 201), (194, 193, 201, 202), (187, 313, 195), (225, 194, 202), (188, 187, 195, 196), (189, 188, 196, 197), (190, 189, 197, 198), (191, 485, 486, 496, 493, 494, 199), (192, 191, 199, 200), (197, 196, 204, 205), (198, 197, 205, 206), (199, 494, 495, 208, 209), (200, 199, 209, 210), (201, 200, 210, 211), (202, 201, 211, 212), (195, 313, 203), (225, 202, 212), (196, 195, 203, 204), (211, 210, 222, 223), (212, 211, 223, 224), (203, 313, 213), (225, 212, 224), (204, 203, 213, 214), (205, 204, 214, 215), (208, 474, 636, 635, 219, 220), (206, 205, 215, 216), (209, 208, 220, 221), (207, 206, 216, 217), (210, 209, 221, 222), (215, 214, 227, 228), (220, 219, 235, 236), (216, 215, 228, 229), (221, 220, 236, 237), (217, 216, 229, 230), (222, 221, 237, 238), (218, 217, 230, 231), (223, 222, 238, 239), (224, 223, 239, 240), (213, 313, 226), (225, 224, 240), (214, 213, 226, 227), (219, 614, 613, 618, 234, 235), (232, 231, 246, 247), (240, 239, 254, 255), (233, 232, 247, 248), (226, 313, 241), (225, 240, 255), (234, 233, 248, 249), (227, 226, 241, 242), (235, 234, 249, 250), (228, 227, 242, 243), (236, 235, 250, 251), (229, 228, 243, 244), (237, 236, 251, 252), (230, 229, 244, 245), (238, 237, 252, 253), (231, 230, 245, 246), (239, 238, 253, 254), (251, 250, 265, 266), (244, 243, 258, 259), (252, 251, 266, 267), (245, 244, 259, 260), (253, 252, 267, 268), (246, 245, 260, 261), (254, 253, 268, 269), (247, 246, 261, 262), (255, 254, 269, 270), (248, 247, 262, 263), (241, 313, 256), (225, 255, 270), (249, 248, 263, 264), (242, 241, 256, 257), (250, 249, 264, 265), (243, 242, 257, 258), (270, 269, 284, 285), (263, 262, 277, 278), (256, 313, 271), (225, 270, 285), (264, 263, 278, 279), (257, 256, 271, 272), (265, 264, 279, 280), (258, 257, 272, 273), (266, 265, 280, 281), (259, 258, 273, 274), (267, 266, 281, 282), (260, 259, 274, 275), (268, 267, 282, 283), (261, 260, 275, 276), (269, 268, 283, 284), (262, 261, 276, 277), (282, 281, 296, 297), (275, 274, 289, 290), (283, 282, 297, 298), (276, 275, 290, 291), (284, 283, 298, 299), (277, 276, 291, 292), (285, 284, 299, 300), (278, 277, 292, 293), (271, 313, 286), (225, 285, 300), (279, 278, 293, 294), (272, 271, 286, 287), (280, 279, 294, 295), (273, 272, 287, 288), (281, 280, 295, 296), (274, 273, 288, 289), (286, 313, 301), (225, 300, 312), (294, 293, 513, 518, 546), (287, 286, 301, 302), (295, 294, 546, 547, 548, 307), (288, 287, 302, 303), (296, 295, 307, 308), (289, 288, 303, 304), (297, 296, 308, 309), (290, 289, 304, 305), (298, 297, 309, 310), (291, 290, 305, 306), (299, 298, 310, 311), (292, 291, 306, 551, 549, 550), (300, 299, 311, 312), (293, 292, 550, 519, 512, 513), (305, 304, 317, 318), (310, 309, 320, 321), (306, 305, 318, 571, 544, 515, 516), (311, 310, 321, 322), (312, 311, 322, 323), (301, 313, 314), (225, 312, 323), (302, 301, 314, 315), (307, 548, 514, 522), (303, 302, 315, 316), (308, 307, 522, 521, 520, 565, 319), (304, 303, 316, 317), (309, 308, 319, 320), (315, 314, 324, 325), (316, 315, 325, 326), (319, 565, 557, 556, 555), (317, 316, 326, 327), (320, 319, 555, 554, 328), (318, 317, 327, 562, 559, 558, 560), (321, 320, 328, 329), (322, 321, 329, 330), (323, 322, 330, 331), (314, 313, 324), (225, 323, 331), (329, 328, 336, 337), (330, 329, 337, 338), (331, 330, 338, 339), (324, 313, 332), (225, 331, 339), (325, 324, 332, 333), (326, 325, 333, 334), (327, 326, 334, 335), (328, 554, 553, 561, 531, 532, 529, 528, 336), (333, 332, 340, 341), (334, 333, 341, 342), (335, 334, 342, 343), (336, 528, 527, 533, 539, 524, 525, 538, 540, 583, 567, 344), (337, 336, 344, 345), (338, 337, 345, 346), (339, 338, 346, 347), (332, 313, 340), (225, 339, 347), (346, 345, 355, 356), (347, 346, 356, 357), (340, 313, 348), (225, 347, 357), (341, 340, 348, 349), (342, 341, 349, 350), (343, 342, 350, 351), (344, 567, 566, 568, 353, 354), (345, 344, 354, 355), (350, 349, 359, 360), (353, 573, 572, 586, 588, 363), (351, 350, 360, 361), (354, 353, 363, 364), (352, 351, 361, 362), (355, 354, 364, 365), (356, 355, 365, 366), (357, 356, 366, 367), (348, 313, 358), (225, 357, 367), (349, 348, 358, 359), (366, 365, 380, 381), (367, 366, 381, 382), (358, 313, 368), (225, 367, 382), (359, 358, 368, 369), (360, 359, 369, 370), (363, 588, 587, 377, 378), (361, 360, 370, 371), (364, 363, 378, 379), (362, 361, 371, 372), (365, 364, 379, 380), (378, 377, 392, 393), (371, 370, 385, 386), (379, 378, 393, 394), (372, 371, 386, 387), (380, 379, 394, 395), (373, 372, 387, 388), (381, 380, 395, 396), (374, 373, 388, 389), (382, 381, 396, 397), (375, 374, 389, 390), (368, 313, 383), (225, 382, 397), (376, 375, 390, 391), (369, 368, 383, 384), (377, 376, 391, 392), (370, 369, 384, 385), (397, 396, 411, 412), (390, 389, 404, 405), (383, 313, 398), (225, 397, 412), (391, 390, 405, 406), (384, 383, 398, 399), (392, 391, 406, 407), (385, 384, 399, 400), (393, 392, 407, 408), (386, 385, 400, 401), (394, 393, 408, 409), (387, 386, 401, 402), (395, 394, 409, 410), (388, 387, 402, 403), (396, 395, 410, 411), (389, 388, 403, 404), (401, 400, 415, 416), (409, 408, 423, 424), (402, 401, 416, 417), (410, 409, 424, 425), (403, 402, 417, 418), (411, 410, 425, 426), (404, 403, 418, 419), (412, 411, 426, 427), (405, 404, 419, 420), (398, 313, 413), (225, 412, 427), (406, 405, 420, 421), (399, 398, 413, 414), (407, 406, 421, 422), (400, 399, 414, 415), (408, 407, 422, 423), (420, 419, 434, 435), (413, 313, 428), (225, 427, 442), (421, 420, 435, 436), (414, 413, 428, 429), (422, 421, 436, 437), (415, 414, 429, 430), (423, 422, 437, 438), (416, 415, 430, 431), (424, 423, 438, 439), (417, 416, 431, 432), (425, 424, 439, 440), (418, 417, 432, 433), (426, 425, 440, 441), (419, 418, 433, 434), (427, 426, 441, 442), (439, 438, 453, 454), (432, 431, 446, 447), (440, 439, 454, 455), (433, 432, 447, 448), (441, 440, 455, 456), (434, 433, 448, 449), (442, 441, 456, 457), (435, 434, 449, 450), (428, 313, 443), (225, 442, 457), (436, 435, 450, 451), (429, 428, 443, 444), (437, 436, 451, 452), (430, 429, 444, 445), (438, 437, 452, 453), (431, 430, 445, 446), (443, 313, 60), (225, 457, 462), (451, 450, 67, 68), (444, 443, 60, 61), (452, 451, 68, 458), (445, 444, 61, 62), (453, 452, 458, 459), (446, 445, 62, 63), (454, 453, 459, 460), (447, 446, 63, 64), (455, 454, 460, 69), (448, 447, 64, 65), (456, 455, 69, 461), (449, 448, 65, 66), (457, 456, 461, 462), (450, 449, 66, 67), (627, 56, 57, 630, 629, 628), (489, 477, 476, 480, 479, 173, 182), (516, 517, 551, 306), (570, 33, 544, 571), (633, 3, 4, 622, 631, 632), (582, 581, 501, 502, 503, 504, 509, 510, 507, 508, 335, 343), (549, 42, 43, 519, 550), (495, 492, 473, 474, 208), (559, 29, 31, 32, 558), (514, 47, 48, 521, 522), (519, 43, 44, 512), (635, 617, 614, 219), (630, 57, 9, 481), (505, 52, 26, 511), (619, 616, 615, 218, 231, 232), (602, 590, 589, 619, 232, 233), (568, 569, 574, 573, 353), (512, 44, 45, 518, 513), (564, 22, 24, 581, 582), (587, 552, 545, 541, 542, 376, 377), (577, 578, 352), (469, 468, 490, 198, 206, 207), (618, 603, 602, 233, 234), (464, 463, 623, 610, 599, 598, 638, 601, 600, 611, 624, 467, 466, 489, 182, 190), (578, 579, 563, 564, 582, 343, 351, 352), (608, 55, 56, 627), (506, 52, 505), (517, 41, 42, 549, 551), (584, 575, 576, 577, 352, 362), (560, 570, 571, 318), (606, 5, 6, 596, 609), (601, 52, 600), (638, 52, 601), (520, 34, 557, 565), (466, 52, 53, 477, 489), (463, 52, 623), (624, 52, 467), (561, 27, 531), (518, 45, 46, 547, 546), (594, 8, 55, 608, 607), (511, 26, 580), (515, 40, 41, 517, 516), (579, 19, 563), (615, 612, 637, 218), (537, 13, 575, 584, 585), (499, 54, 497), (623, 52, 610), (557, 34, 35, 556), (476, 53, 0, 1, 480), (599, 52, 598), (558, 32, 33, 570, 560), (509, 52, 510), (475, 52, 465), (596, 6, 7, 595), (503, 52, 504), (472, 2, 3, 633), (534, 535, 536, 543, 374, 375), (504, 52, 509), (507, 52, 506, 508), (622, 4, 5, 606), (544, 33, 39, 40, 515), (547, 46, 47, 514, 548), (510, 52, 507), (611, 52, 624), (508, 506, 505, 511, 580, 562, 327, 335), (477, 53, 476), (480, 1, 2, 472, 478, 479), (467, 52, 466), (585, 584, 362, 372, 373), (598, 52, 638), (502, 52, 503), (481, 9, 58, 483, 482), (478, 472, 633, 632, 164), (637, 634, 471, 207, 217, 218), (581, 24, 501), (543, 523, 530, 537, 585, 373, 374), (595, 7, 8, 594, 597), (465, 52, 463, 464), (580, 26, 29, 559, 562), (600, 52, 611), (542, 526, 534, 375, 376), (610, 52, 599), (490, 491, 475, 465, 464, 190, 198), (471, 470, 469, 207)])
me_sphere.use_remesh_preserve_volume = False
me_sphere.use_remesh_preserve_attributes = False
me_sphere.use_mirror_vertex_groups = False
me_sphere.update()
me_cylinder = bpy.data.meshes.new('Cylinder')
me_cylinder.from_pydata([(0.0268, 0.773, 0.873), (0.0268, 0.7582, 0.723), (0.0268, 0.4314, 0.2339), (0.1768, 0.7582, 0.873), (0.1739, 0.7437, 0.723), (0.1653, 0.7008, 0.5788), (0.1515, 0.6312, 0.4459), (0.1328, 0.5374, 0.3294), (0.1101, 0.4232, 0.2339), (0.08418, 0.2928, 0.1628), (0.05605, 0.1514, 0.1191), (0.3209, 0.7145, 0.873), (0.3153, 0.7008, 0.723), (0.2986, 0.6604, 0.5788), (0.2714, 0.5948, 0.4459), (0.2348, 0.5065, 0.3294), (0.1902, 0.3989, 0.2339), (0.1394, 0.2761, 0.1628), (0.08418, 0.1429, 0.1191), (0.4538, 0.6434, 0.873), (0.4456, 0.6312, 0.723), (0.4213, 0.5948, 0.5788), (0.3819, 0.5357, 0.4459), (0.3288, 0.4562, 0.3294), (0.264, 0.3594, 0.2339), (0.1902, 0.2489, 0.1628), (0.1101, 0.129, 0.1191), (0.5703, 0.5478, 0.873), (0.5599, 0.5374, 0.723), (0.5289, 0.5065, 0.5788), (0.4787, 0.4562, 0.4459), (0.4111, 0.3887, 0.3294), (0.3288, 0.3063, 0.2339), (0.2348, 0.2123, 0.1628), (0.1328, 0.1104, 0.1191), (0.6659, 0.4314, 0.873), (0.6536, 0.4232, 0.723), (0.6173, 0.3989, 0.5788), (0.5582, 0.3594, 0.4459), (0.4787, 0.3063, 0.3294), (0.3819, 0.2416, 0.2339), (0.2714, 0.1678, 0.1628), (0.1515, 0.08765, 0.1191), (0.7369, 0.2985, 0.873), (0.7233, 0.2928, 0.723), (0.6829, 0.2761, 0.5788), (0.6173, 0.2489, 0.4459), (0.5289, 0.2123, 0.3294), (0.4213, 0.1678, 0.2339), (0.2986, 0.1169, 0.1628), (0.1653, 0.06172, 0.1191), (0.7807, 0.1543, 0.873), (0.7662, 0.1514, 0.723), (0.7233, 0.1429, 0.5788), (0.6536, 0.129, 0.4459), (0.5599, 0.1104, 0.3294), (0.4456, 0.08765, 0.2339), (0.3153, 0.06172, 0.1628), (0.1739, 0.03359, 0.1191), (0.7954, 0.004334, 0.873), (0.7807, 0.004334, 0.723), (0.7369, 0.004334, 0.5788), (0.6659, 0.004334, 0.4459), (0.5703, 0.004334, 0.3294), (0.4538, 0.004334, 0.2339), (0.3209, 0.004334, 0.1628), (0.1768, 0.004334, 0.1191), (0.7807, -0.1456, 0.873), (0.7662, -0.1427, 0.723), (0.7233, -0.1342, 0.5788), (0.6536, -0.1203, 0.4459), (0.5599, -0.1017, 0.3294), (0.4456, -0.07898, 0.2339), (0.3153, -0.05305, 0.1628), (0.1739, -0.02492, 0.1191), (0.7369, -0.2898, 0.873), (0.7233, -0.2842, 0.723), (0.6829, -0.2674, 0.5788), (0.6173, -0.2402, 0.4459), (0.5289, -0.2037, 0.3294), (0.4213, -0.1591, 0.2339), (0.2986, -0.1082, 0.1628), (0.1653, -0.05305, 0.1191), (0.6659, -0.4227, 0.873), (0.6536, -0.4145, 0.723), (0.6173, -0.3902, 0.5788), (0.5582, -0.3507, 0.4459), (0.4787, -0.2976, 0.3294), (0.3819, -0.2329, 0.2339), (0.2714, -0.1591, 0.1628), (0.1515, -0.07898, 0.1191), (0.5703, -0.5392, 0.873), (0.5599, -0.5287, 0.723), (0.5289, -0.4978, 0.5788), (0.4787, -0.4476, 0.4459), (0.4111, -0.38, 0.3294), (0.3288, -0.2976, 0.2339), (0.2348, -0.2037, 0.1628), (0.1328, -0.1017, 0.1191), (0.4538, -0.6348, 0.873), (0.4456, -0.6225, 0.723), (0.4213, -0.5861, 0.5788), (0.3819, -0.5271, 0.4459), (0.3288, -0.4476, 0.3294), (0.264, -0.3507, 0.2339), (0.1902, -0.2402, 0.1628), (0.1101, -0.1203, 0.1191), (0.0268, 0.004334, 0.1043), (0.3209, -0.7058, 0.873), (0.3153, -0.6922, 0.723), (0.2986, -0.6517, 0.5788), (0.2714, -0.5861, 0.4459), (0.2348, -0.4978, 0.3294), (0.1902, -0.3902, 0.2339), (0.1394, -0.2674, 0.1628), (0.08418, -0.1342, 0.1191), (0.1768, -0.7495, 0.873), (0.1739, -0.7351, 0.723), (0.1653, -0.6922, 0.5788), (0.1515, -0.6225, 0.4459), (0.1328, -0.5287, 0.3294), (0.1101, -0.4145, 0.2339), (0.08418, -0.2842, 0.1628), (0.05605, -0.1427, 0.1191), (0.0268, -0.7643, 0.873), (0.0268, -0.7495, 0.723), (0.0268, -0.7058, 0.5788), (0.0268, -0.6348, 0.4459), (0.0268, -0.5392, 0.3294), (0.0268, -0.4227, 0.2339), (0.0268, -0.2898, 0.1628), (0.0268, -0.1456, 0.1191), (-0.1232, -0.7495, 0.873), (-0.1203, -0.7351, 0.723), (-0.1117, -0.6922, 0.5788), (-0.09789, -0.6225, 0.4459), (-0.07924, -0.5287, 0.3294), (-0.05651, -0.4145, 0.2339), (-0.03059, -0.2842, 0.1628), (-0.002458, -0.1427, 0.1191), (-0.2674, -0.7058, 0.873), (-0.2617, -0.6922, 0.723), (-0.245, -0.6517, 0.5788), (-0.2178, -0.5861, 0.4459), (-0.1812, -0.4978, 0.3294), (-0.1366, -0.3902, 0.2339), (-0.08577, -0.2674, 0.1628), (-0.03059, -0.1342, 0.1191), (-0.4002, -0.6348, 0.873), (-0.392, -0.6225, 0.723), (-0.3677, -0.5861, 0.5788), (-0.3283, -0.5271, 0.4459), (-0.2752, -0.4476, 0.3294), (-0.2105, -0.3507, 0.2339), (-0.1366, -0.2402, 0.1628), (-0.05651, -0.1203, 0.1191), (-0.5167, -0.5392, 0.873), (-0.5063, -0.5287, 0.723), (-0.4753, -0.4978, 0.5788), (-0.4251, -0.4476, 0.4459), (-0.3575, -0.38, 0.3294), (-0.2752, -0.2976, 0.2339), (-0.1812, -0.2037, 0.1628), (-0.07924, -0.1017, 0.1191), (-0.6123, -0.4227, 0.873), (-0.6, -0.4145, 0.723), (-0.5637, -0.3902, 0.5788), (-0.5046, -0.3507, 0.4459), (-0.4251, -0.2976, 0.3294), (-0.3283, -0.2329, 0.2339), (-0.2178, -0.1591, 0.1628), (-0.09789, -0.07898, 0.1191), (-0.6833, -0.2898, 0.873), (-0.6697, -0.2842, 0.723), (-0.6293, -0.2674, 0.5788), (-0.5637, -0.2402, 0.4459), (-0.4753, -0.2037, 0.3294), (-0.3677, -0.1591, 0.2339), (-0.245, -0.1082, 0.1628), (-0.1117, -0.05305, 0.1191), (-0.7271, -0.1456, 0.873), (-0.7126, -0.1427, 0.723), (-0.6697, -0.1342, 0.5788), (-0.6, -0.1203, 0.4459), (-0.5063, -0.1017, 0.3294), (-0.392, -0.07898, 0.2339), (-0.2617, -0.05305, 0.1628), (-0.1203, -0.02492, 0.1191), (-0.7418, 0.004335, 0.873), (-0.7271, 0.004335, 0.723), (-0.6833, 0.004334, 0.5788), (-0.6123, 0.004335, 0.4459), (-0.5167, 0.004335, 0.3294), (-0.4002, 0.004335, 0.2339), (-0.2674, 0.004335, 0.1628), (-0.1232, 0.004334, 0.1191), (-0.7271, 0.1543, 0.873), (-0.7126, 0.1514, 0.723), (-0.6697, 0.1429, 0.5788), (-0.6, 0.129, 0.4459), (-0.5063, 0.1104, 0.3294), (-0.392, 0.08765, 0.2339), (-0.2617, 0.06172, 0.1628), (-0.1203, 0.03359, 0.1191), (-0.6833, 0.2985, 0.873), (-0.6697, 0.2928, 0.723), (-0.6293, 0.2761, 0.5788), (-0.5637, 0.2489, 0.4459), (-0.4753, 0.2123, 0.3294), (-0.3677, 0.1678, 0.2339), (-0.245, 0.1169, 0.1628), (-0.1117, 0.06172, 0.1191), (-0.6123, 0.4314, 0.873), (-0.6, 0.4232, 0.723), (-0.5637, 0.3989, 0.5788), (-0.5046, 0.3594, 0.4459), (-0.4251, 0.3063, 0.3294), (-0.3283, 0.2416, 0.2339), (-0.2178, 0.1678, 0.1628), (-0.09789, 0.08765, 0.1191), (-0.5167, 0.5478, 0.873), (-0.5063, 0.5374, 0.723), (-0.4753, 0.5065, 0.5788), (-0.4251, 0.4562, 0.4459), (-0.3575, 0.3887, 0.3294), (-0.2752, 0.3063, 0.2339), (-0.1812, 0.2123, 0.1628), (-0.07924, 0.1104, 0.1191), (-0.4002, 0.6434, 0.873), (-0.392, 0.6312, 0.723), (-0.3677, 0.5948, 0.5788), (-0.3283, 0.5357, 0.4459), (-0.2752, 0.4562, 0.3294), (-0.2105, 0.3594, 0.2339), (-0.1366, 0.2489, 0.1628), (-0.05651, 0.129, 0.1191), (-0.2674, 0.7145, 0.873), (-0.2617, 0.7008, 0.723), (-0.245, 0.6604, 0.5788), (-0.2178, 0.5948, 0.4459), (-0.1812, 0.5065, 0.3294), (-0.1366, 0.3989, 0.2339), (-0.08577, 0.2761, 0.1628), (-0.03059, 0.1429, 0.1191), (-0.1232, 0.7582, 0.873), (-0.1203, 0.7437, 0.723), (-0.1117, 0.7008, 0.5788), (-0.09789, 0.6312, 0.4459), (-0.07924, 0.5374, 0.3294), (-0.05651, 0.4232, 0.2339), (-0.03059, 0.2928, 0.1628), (-0.002457, 0.1514, 0.1191), (0.0268, 0.7145, 0.5788), (0.0268, 0.6434, 0.4459), (0.0268, 0.5478, 0.3294), (0.0268, 0.2985, 0.1628), (0.0268, 0.1543, 0.1191), (0.0, 1.0, -1.0), (0.0, 1.0, 1.0), (0.1951, 0.9808, -1.0), (0.1951, 0.9808, 1.0), (0.3827, 0.9239, -1.0), (0.3827, 0.9239, 1.0), (0.5556, 0.8315, -1.0), (0.5556, 0.8315, 1.0), (0.7071, 0.7071, -1.0), (0.7071, 0.7071, 1.0), (0.8315, 0.5556, -1.0), (0.8315, 0.5556, 1.0), (0.9239, 0.3827, -1.0), (0.9239, 0.3827, 1.0), (0.9808, 0.1951, -1.0), (0.9808, 0.1951, 1.0), (1.0, 7.55e-08, -1.0), (1.0, 7.55e-08, 1.0), (0.9808, -0.1951, -1.0), (0.9808, -0.1951, 1.0), (0.9239, -0.3827, -1.0), (0.9239, -0.3827, 1.0), (0.8315, -0.5556, -1.0), (0.8315, -0.5556, 1.0), (0.7071, -0.7071, -1.0), (0.7071, -0.7071, 1.0), (0.5556, -0.8315, -1.0), (0.5556, -0.8315, 1.0), (0.3827, -0.9239, -1.0), (0.3827, -0.9239, 1.0), (0.1951, -0.9808, -1.0), (0.1951, -0.9808, 1.0), (-3.258e-07, -1.0, -1.0), (-3.258e-07, -1.0, 1.0), (-0.1951, -0.9808, -1.0), (-0.1951, -0.9808, 1.0), (-0.3827, -0.9239, -1.0), (-0.3827, -0.9239, 1.0), (-0.5556, -0.8315, -1.0), (-0.5556, -0.8315, 1.0), (-0.7071, -0.7071, -1.0), (-0.7071, -0.7071, 1.0), (-0.8315, -0.5556, -1.0), (-0.8315, -0.5556, 1.0), (-0.9239, -0.3827, -1.0), (-0.9239, -0.3827, 1.0), (-0.9808, -0.1951, -1.0), (-0.9808, -0.1951, 1.0), (-1.0, 9.656e-07, -1.0), (-1.0, 9.656e-07, 1.0), (-0.9808, 0.1951, -1.0), (-0.9808, 0.1951, 1.0), (-0.9239, 0.3827, -1.0), (-0.9239, 0.3827, 1.0), (-0.8315, 0.5556, -1.0), (-0.8315, 0.5556, 1.0), (-0.7071, 0.7071, -1.0), (-0.7071, 0.7071, 1.0), (-0.5556, 0.8315, -1.0), (-0.5556, 0.8315, 1.0), (-0.3827, 0.9239, -1.0), (-0.3827, 0.9239, 1.0), (-0.1951, 0.9808, -1.0), (-0.1951, 0.9808, 1.0), (0.7684, -0.1432, 1.0), (0.7829, 0.004334, 1.0), (0.7254, -0.285, 1.0), (0.6555, -0.4158, 1.0), (0.5615, -0.5303, 1.0), (0.4469, -0.6244, 1.0), (0.3162, -0.6942, 1.0), (0.1743, -0.7373, 1.0), (0.0268, -0.7518, 1.0), (-0.1207, -0.7373, 1.0), (-0.2626, -0.6942, 1.0), (-0.3933, -0.6244, 1.0), (-0.6019, -0.4158, 1.0), (-0.7293, 0.004335, 1.0), (-0.7148, -0.1432, 1.0), (-0.6718, -0.285, 1.0), (-0.5079, -0.5303, 1.0), (0.7684, 0.1518, 1.0), (-0.7148, 0.1518, 1.0), (0.7254, 0.2937, 1.0), (-0.6718, 0.2937, 1.0), (0.6555, 0.4244, 1.0), (-0.6019, 0.4244, 1.0), (0.5615, 0.539, 1.0), (0.4469, 0.633, 1.0), (-0.3933, 0.633, 1.0), (-0.5079, 0.539, 1.0), (0.0268, 0.7605, 1.0), (0.1743, 0.7459, 1.0), (0.3162, 0.7029, 1.0), (-0.1207, 0.7459, 1.0), (-0.2626, 0.7029, 1.0)], [], [(0, 3, 349, 348), (107, 10, 256), (1, 4, 3, 0), (252, 5, 4, 1), (253, 6, 5, 252), (254, 7, 6, 253), (2, 8, 7, 254), (255, 9, 8, 2), (256, 10, 9, 255), (10, 18, 17, 9), (3, 11, 350, 349), (107, 18, 10), (4, 12, 11, 3), (5, 13, 12, 4), (6, 14, 13, 5), (7, 15, 14, 6), (8, 16, 15, 7), (9, 17, 16, 8), (14, 22, 21, 13), (15, 23, 22, 14), (16, 24, 23, 15), (17, 25, 24, 16), (18, 26, 25, 17), (11, 19, 345, 350), (107, 26, 18), (12, 20, 19, 11), (13, 21, 20, 12), (26, 34, 33, 25), (19, 27, 344, 345), (107, 34, 26), (20, 28, 27, 19), (21, 29, 28, 20), (22, 30, 29, 21), (23, 31, 30, 22), (24, 32, 31, 23), (25, 33, 32, 24), (31, 39, 38, 30), (32, 40, 39, 31), (33, 41, 40, 32), (34, 42, 41, 33), (27, 35, 342, 344), (107, 42, 34), (28, 36, 35, 27), (29, 37, 36, 28), (30, 38, 37, 29), (35, 43, 340, 342), (107, 50, 42), (36, 44, 43, 35), (37, 45, 44, 36), (38, 46, 45, 37), (39, 47, 46, 38), (40, 48, 47, 39), (41, 49, 48, 40), (42, 50, 49, 41), (47, 55, 54, 46), (48, 56, 55, 47), (49, 57, 56, 48), (50, 58, 57, 49), (43, 51, 338, 340), (107, 58, 50), (44, 52, 51, 43), (45, 53, 52, 44), (46, 54, 53, 45), (107, 66, 58), (52, 60, 59, 51), (53, 61, 60, 52), (54, 62, 61, 53), (55, 63, 62, 54), (56, 64, 63, 55), (57, 65, 64, 56), (58, 66, 65, 57), (51, 59, 322, 338), (64, 72, 71, 63), (65, 73, 72, 64), (66, 74, 73, 65), (59, 67, 321, 322), (107, 74, 66), (60, 68, 67, 59), (61, 69, 68, 60), (62, 70, 69, 61), (63, 71, 70, 62), (69, 77, 76, 68), (70, 78, 77, 69), (71, 79, 78, 70), (72, 80, 79, 71), (73, 81, 80, 72), (74, 82, 81, 73), (67, 75, 323, 321), (107, 82, 74), (68, 76, 75, 67), (81, 89, 88, 80), (82, 90, 89, 81), (75, 83, 324, 323), (107, 90, 82), (76, 84, 83, 75), (77, 85, 84, 76), (78, 86, 85, 77), (79, 87, 86, 78), (80, 88, 87, 79), (85, 93, 92, 84), (86, 94, 93, 85), (87, 95, 94, 86), (88, 96, 95, 87), (89, 97, 96, 88), (90, 98, 97, 89), (83, 91, 325, 324), (107, 98, 90), (84, 92, 91, 83), (97, 105, 104, 96), (98, 106, 105, 97), (91, 99, 326, 325), (107, 106, 98), (92, 100, 99, 91), (93, 101, 100, 92), (94, 102, 101, 93), (95, 103, 102, 94), (96, 104, 103, 95), (102, 111, 110, 101), (103, 112, 111, 102), (104, 113, 112, 103), (105, 114, 113, 104), (106, 115, 114, 105), (99, 108, 327, 326), (107, 115, 106), (100, 109, 108, 99), (101, 110, 109, 100), (115, 123, 122, 114), (108, 116, 328, 327), (107, 123, 115), (109, 117, 116, 108), (110, 118, 117, 109), (111, 119, 118, 110), (112, 120, 119, 111), (113, 121, 120, 112), (114, 122, 121, 113), (119, 127, 126, 118), (120, 128, 127, 119), (121, 129, 128, 120), (122, 130, 129, 121), (123, 131, 130, 122), (116, 124, 329, 328), (107, 131, 123), (117, 125, 124, 116), (118, 126, 125, 117), (131, 139, 138, 130), (124, 132, 330, 329), (107, 139, 131), (125, 133, 132, 124), (126, 134, 133, 125), (127, 135, 134, 126), (128, 136, 135, 127), (129, 137, 136, 128), (130, 138, 137, 129), (136, 144, 143, 135), (137, 145, 144, 136), (138, 146, 145, 137), (139, 147, 146, 138), (132, 140, 331, 330), (107, 147, 139), (133, 141, 140, 132), (134, 142, 141, 133), (135, 143, 142, 134), (107, 155, 147), (141, 149, 148, 140), (142, 150, 149, 141), (143, 151, 150, 142), (144, 152, 151, 143), (145, 153, 152, 144), (146, 154, 153, 145), (147, 155, 154, 146), (140, 148, 332, 331), (153, 161, 160, 152), (154, 162, 161, 153), (155, 163, 162, 154), (148, 156, 337, 332), (107, 163, 155), (149, 157, 156, 148), (150, 158, 157, 149), (151, 159, 158, 150), (152, 160, 159, 151), (157, 165, 164, 156), (158, 166, 165, 157), (159, 167, 166, 158), (160, 168, 167, 159), (161, 169, 168, 160), (162, 170, 169, 161), (163, 171, 170, 162), (156, 164, 333, 337), (107, 171, 163), (169, 177, 176, 168), (170, 178, 177, 169), (171, 179, 178, 170), (164, 172, 336, 333), (107, 179, 171), (165, 173, 172, 164), (166, 174, 173, 165), (167, 175, 174, 166), (168, 176, 175, 167), (174, 182, 181, 173), (175, 183, 182, 174), (176, 184, 183, 175), (177, 185, 184, 176), (178, 186, 185, 177), (179, 187, 186, 178), (172, 180, 335, 336), (107, 187, 179), (173, 181, 180, 172), (186, 194, 193, 185), (187, 195, 194, 186), (180, 188, 334, 335), (107, 195, 187), (181, 189, 188, 180), (182, 190, 189, 181), (183, 191, 190, 182), (184, 192, 191, 183), (185, 193, 192, 184), (190, 198, 197, 189), (191, 199, 198, 190), (192, 200, 199, 191), (193, 201, 200, 192), (194, 202, 201, 193), (195, 203, 202, 194), (188, 196, 339, 334), (107, 203, 195), (189, 197, 196, 188), (202, 210, 209, 201), (203, 211, 210, 202), (196, 204, 341, 339), (107, 211, 203), (197, 205, 204, 196), (198, 206, 205, 197), (199, 207, 206, 198), (200, 208, 207, 199), (201, 209, 208, 200), (207, 215, 214, 206), (208, 216, 215, 207), (209, 217, 216, 208), (210, 218, 217, 209), (211, 219, 218, 210), (204, 212, 343, 341), (107, 219, 211), (205, 213, 212, 204), (206, 214, 213, 205), (219, 227, 226, 218), (212, 220, 347, 343), (107, 227, 219), (213, 221, 220, 212), (214, 222, 221, 213), (215, 223, 222, 214), (216, 224, 223, 215), (217, 225, 224, 216), (218, 226, 225, 217), (224, 232, 231, 223), (225, 233, 232, 224), (226, 234, 233, 225), (227, 235, 234, 226), (220, 228, 346, 347), (107, 235, 227), (221, 229, 228, 220), (222, 230, 229, 221), (223, 231, 230, 222), (228, 236, 352, 346), (107, 243, 235), (229, 237, 236, 228), (230, 238, 237, 229), (231, 239, 238, 230), (232, 240, 239, 231), (233, 241, 240, 232), (234, 242, 241, 233), (235, 243, 242, 234), (240, 248, 247, 239), (241, 249, 248, 240), (242, 250, 249, 241), (243, 251, 250, 242), (236, 244, 351, 352), (107, 251, 243), (237, 245, 244, 236), (238, 246, 245, 237), (239, 247, 246, 238), (107, 256, 251), (245, 1, 0, 244), (246, 252, 1, 245), (247, 253, 252, 246), (248, 254, 253, 247), (249, 2, 254, 248), (250, 255, 2, 249), (251, 256, 255, 250), (244, 0, 348, 351), (257, 258, 260, 259), (259, 260, 262, 261), (261, 262, 264, 263), (263, 264, 266, 265), (265, 266, 268, 267), (267, 268, 270, 269), (269, 270, 272, 271), (271, 272, 274, 273), (273, 274, 276, 275), (275, 276, 278, 277), (277, 278, 280, 279), (279, 280, 282, 281), (281, 282, 284, 283), (283, 284, 286, 285), (285, 286, 288, 287), (287, 288, 290, 289), (289, 290, 292, 291), (291, 292, 294, 293), (293, 294, 296, 295), (295, 296, 298, 297), (297, 298, 300, 299), (299, 300, 302, 301), (301, 302, 304, 303), (303, 304, 306, 305), (305, 306, 308, 307), (307, 308, 310, 309), (309, 310, 312, 311), (311, 312, 314, 313), (313, 314, 316, 315), (315, 316, 318, 317), (260, 258, 320, 318, 316, 314, 312, 310, 308, 306, 334, 339, 341, 343, 347, 346, 352, 351, 348, 349, 350, 345, 344, 342, 340, 338, 322, 274, 272, 270, 268, 266, 264, 262), (317, 318, 320, 319), (319, 320, 258, 257), (257, 259, 261, 263, 265, 267, 269, 271, 273, 275, 277, 279, 281, 283, 285, 287, 289, 291, 293, 295, 297, 299, 301, 303, 305, 307, 309, 311, 313, 315, 317, 319), (274, 322, 321, 323, 324, 325, 326, 327, 328, 329, 330, 331, 332, 337, 333, 336, 335, 334, 306, 304, 302, 300, 298, 296, 294, 292, 290, 288, 286, 284, 282, 280, 278, 276)])
me_cylinder.use_remesh_preserve_volume = False
me_cylinder.use_remesh_preserve_attributes = False
me_cylinder.use_mirror_vertex_groups = False
me_cylinder.update()

# ---- objects
ob_circle = bpy.data.objects.new('Circle', me_circle)
ob_sphere = bpy.data.objects.new('Sphere', me_sphere)
ob_mug = bpy.data.objects.new('Mug', me_cylinder)
ob_lamp = bpy.data.objects.new('Lamp', light_lamp)
ob_camera = bpy.data.objects.new('Camera', cam_camera)

# ---- transforms, parenting, visibility, modifiers, constraints
ob_circle.location = (2.465, -2.999, 1.429)
ob_circle.scale = (0.6766, 0.6766, 0.6766)
ob_circle.lineart.crease_threshold = 0.0
ob_sphere.location = (2.455, -1.842, 0.8544)
ob_sphere.scale = (-0.07221, 1.0, 1.0)
ob_sphere.lineart.crease_threshold = 0.0
ob_mug.location = (2.585, -0.1625, 0.9407)
ob_mug.scale = (1.301, 1.301, 1.301)
ob_mug.lineart.crease_threshold = 0.0
ob_lamp.location = (4.076, 1.005, 5.904)
ob_lamp.rotation_euler = (0.6503, 0.05522, 1.866)
ob_lamp.lock_rotations_4d = False
ob_lamp.empty_display_type = 'ARROWS'
ob_lamp.color = (0.0, 0.0, 0.0, 0.0)
ob_lamp.lineart.crease_threshold = 0.0
ob_camera.location = (7.481, -6.508, 5.344)
ob_camera.rotation_euler = (1.109, 0.0, 0.8149)
ob_camera.lock_rotations_4d = False
ob_camera.empty_display_type = 'ARROWS'
ob_camera.color = (0.0, 0.0, 0.0, 0.0)
ob_camera.display_type = 'WIRE'
ob_camera.lineart.crease_threshold = 0.0

# ---- collection membership
col_collection_1.objects.link(ob_circle)
col_collection_1.objects.link(ob_sphere)
col_collection_1.objects.link(ob_mug)
col_collection_1.objects.link(ob_lamp)
col_collection_1.objects.link(ob_camera)

# ---- scene / render settings (as saved in the file)
scene.camera = ob_camera
scene.frame_start = 1; scene.frame_end = 250; scene.frame_set(1)
scene.render.engine = 'BLENDER_EEVEE_NEXT'
scene.render.resolution_percentage = 50
scene.render.dither_intensity = 0.0
scene.cycles.use_denoising = False
scene.cycles.samples = 128
scene.cycles.sampling_pattern = 'TABULATED_SOBOL'
scene.cycles.use_adaptive_sampling = False
scene.cycles.use_light_tree = False
scene.cycles.blur_glossy = 0.0
scene.cycles.sample_clamp_indirect = 0.0
scene.view_settings.view_transform = 'Standard'
bpy.context.view_layer.update()
